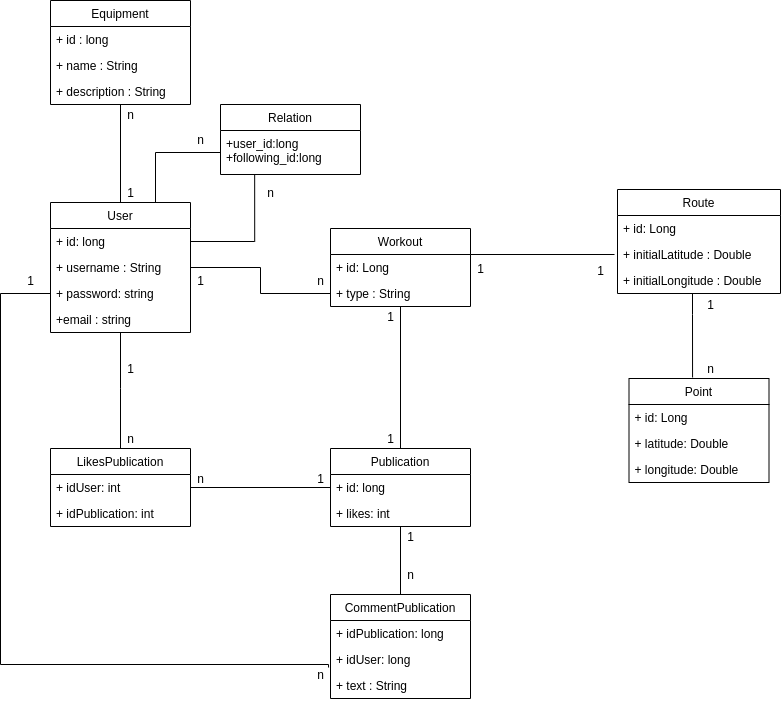

The diagram above was exported from draw.io. Its source (the exported page's mxGraphModel, read from the mxfile embedded in the PNG):
<mxGraphModel dx="1182" dy="803" grid="1" gridSize="10" guides="1" tooltips="1" connect="1" arrows="1" fold="1" page="1" pageScale="1" pageWidth="827" pageHeight="1169" math="0" shadow="0">
  <root>
    <mxCell id="0" />
    <mxCell id="1" parent="0" />
    <mxCell id="6D3EX2Vc1-sj8OyrU07A-2" style="edgeStyle=orthogonalEdgeStyle;rounded=0;orthogonalLoop=1;jettySize=auto;html=1;entryX=-0.014;entryY=-0.192;entryDx=0;entryDy=0;entryPerimeter=0;endArrow=none;endFill=0;exitX=0;exitY=0.5;exitDx=0;exitDy=0;" parent="1" source="k4Wf5ry7vVUf4ErcvniS-4" target="k4Wf5ry7vVUf4ErcvniS-25" edge="1">
      <mxGeometry relative="1" as="geometry">
        <Array as="points">
          <mxPoint x="70" y="349" />
          <mxPoint x="70" y="720" />
          <mxPoint x="398" y="720" />
        </Array>
        <mxPoint x="110" y="340" as="sourcePoint" />
      </mxGeometry>
    </mxCell>
    <mxCell id="k4Wf5ry7vVUf4ErcvniS-1" value="User" style="swimlane;fontStyle=0;childLayout=stackLayout;horizontal=1;startSize=26;fillColor=none;horizontalStack=0;resizeParent=1;resizeParentMax=0;resizeLast=0;collapsible=1;marginBottom=0;" parent="1" vertex="1">
      <mxGeometry x="120" y="258" width="140" height="130" as="geometry" />
    </mxCell>
    <mxCell id="k4Wf5ry7vVUf4ErcvniS-2" value="+ id: long" style="text;strokeColor=none;fillColor=none;align=left;verticalAlign=top;spacingLeft=4;spacingRight=4;overflow=hidden;rotatable=0;points=[[0,0.5],[1,0.5]];portConstraint=eastwest;" parent="k4Wf5ry7vVUf4ErcvniS-1" vertex="1">
      <mxGeometry y="26" width="140" height="26" as="geometry" />
    </mxCell>
    <mxCell id="k4Wf5ry7vVUf4ErcvniS-3" value="+ username : String" style="text;strokeColor=none;fillColor=none;align=left;verticalAlign=top;spacingLeft=4;spacingRight=4;overflow=hidden;rotatable=0;points=[[0,0.5],[1,0.5]];portConstraint=eastwest;" parent="k4Wf5ry7vVUf4ErcvniS-1" vertex="1">
      <mxGeometry y="52" width="140" height="26" as="geometry" />
    </mxCell>
    <mxCell id="k4Wf5ry7vVUf4ErcvniS-4" value="+ password: string" style="text;strokeColor=none;fillColor=none;align=left;verticalAlign=top;spacingLeft=4;spacingRight=4;overflow=hidden;rotatable=0;points=[[0,0.5],[1,0.5]];portConstraint=eastwest;" parent="k4Wf5ry7vVUf4ErcvniS-1" vertex="1">
      <mxGeometry y="78" width="140" height="26" as="geometry" />
    </mxCell>
    <mxCell id="k4Wf5ry7vVUf4ErcvniS-5" value="+email : string" style="text;strokeColor=none;fillColor=none;align=left;verticalAlign=top;spacingLeft=4;spacingRight=4;overflow=hidden;rotatable=0;points=[[0,0.5],[1,0.5]];portConstraint=eastwest;" parent="k4Wf5ry7vVUf4ErcvniS-1" vertex="1">
      <mxGeometry y="104" width="140" height="26" as="geometry" />
    </mxCell>
    <mxCell id="k4Wf5ry7vVUf4ErcvniS-35" style="edgeStyle=orthogonalEdgeStyle;rounded=0;orthogonalLoop=1;jettySize=auto;html=1;endArrow=none;endFill=0;" parent="1" source="OJB3WFQVJ_5t-f8unksu-1" edge="1">
      <mxGeometry relative="1" as="geometry">
        <Array as="points">
          <mxPoint x="684" y="310" />
        </Array>
        <mxPoint x="684" y="310" as="targetPoint" />
      </mxGeometry>
    </mxCell>
    <mxCell id="k4Wf5ry7vVUf4ErcvniS-39" style="edgeStyle=orthogonalEdgeStyle;rounded=0;orthogonalLoop=1;jettySize=auto;html=1;entryX=0.5;entryY=0;entryDx=0;entryDy=0;endArrow=none;endFill=0;" parent="1" source="OJB3WFQVJ_5t-f8unksu-1" target="k4Wf5ry7vVUf4ErcvniS-11" edge="1">
      <mxGeometry relative="1" as="geometry" />
    </mxCell>
    <mxCell id="OJB3WFQVJ_5t-f8unksu-1" value="Workout" style="swimlane;fontStyle=0;childLayout=stackLayout;horizontal=1;startSize=26;fillColor=none;horizontalStack=0;resizeParent=1;resizeParentMax=0;resizeLast=0;collapsible=1;marginBottom=0;" parent="1" vertex="1">
      <mxGeometry x="400" y="284" width="140" height="78" as="geometry" />
    </mxCell>
    <mxCell id="RUignnQyZ5cGS03uw99R-1" value="+ id: Long" style="text;strokeColor=none;fillColor=none;align=left;verticalAlign=top;spacingLeft=4;spacingRight=4;overflow=hidden;rotatable=0;points=[[0,0.5],[1,0.5]];portConstraint=eastwest;" parent="OJB3WFQVJ_5t-f8unksu-1" vertex="1">
      <mxGeometry y="26" width="140" height="26" as="geometry" />
    </mxCell>
    <mxCell id="k4Wf5ry7vVUf4ErcvniS-19" value="+ type : String" style="text;strokeColor=none;fillColor=none;align=left;verticalAlign=top;spacingLeft=4;spacingRight=4;overflow=hidden;rotatable=0;points=[[0,0.5],[1,0.5]];portConstraint=eastwest;" parent="OJB3WFQVJ_5t-f8unksu-1" vertex="1">
      <mxGeometry y="52" width="140" height="26" as="geometry" />
    </mxCell>
    <mxCell id="k4Wf5ry7vVUf4ErcvniS-6" value="Route" style="swimlane;fontStyle=0;childLayout=stackLayout;horizontal=1;startSize=26;fillColor=none;horizontalStack=0;resizeParent=1;resizeParentMax=0;resizeLast=0;collapsible=1;marginBottom=0;" parent="1" vertex="1">
      <mxGeometry x="687" y="245" width="163" height="104" as="geometry" />
    </mxCell>
    <mxCell id="RUignnQyZ5cGS03uw99R-2" value="+ id: Long" style="text;strokeColor=none;fillColor=none;align=left;verticalAlign=top;spacingLeft=4;spacingRight=4;overflow=hidden;rotatable=0;points=[[0,0.5],[1,0.5]];portConstraint=eastwest;" parent="k4Wf5ry7vVUf4ErcvniS-6" vertex="1">
      <mxGeometry y="26" width="163" height="26" as="geometry" />
    </mxCell>
    <mxCell id="k4Wf5ry7vVUf4ErcvniS-31" value="+ initialLatitude : Double" style="text;strokeColor=none;fillColor=none;align=left;verticalAlign=top;spacingLeft=4;spacingRight=4;overflow=hidden;rotatable=0;points=[[0,0.5],[1,0.5]];portConstraint=eastwest;" parent="k4Wf5ry7vVUf4ErcvniS-6" vertex="1">
      <mxGeometry y="52" width="163" height="26" as="geometry" />
    </mxCell>
    <mxCell id="k4Wf5ry7vVUf4ErcvniS-32" value="+ initialLongitude : Double&#10;" style="text;strokeColor=none;fillColor=none;align=left;verticalAlign=top;spacingLeft=4;spacingRight=4;overflow=hidden;rotatable=0;points=[[0,0.5],[1,0.5]];portConstraint=eastwest;" parent="k4Wf5ry7vVUf4ErcvniS-6" vertex="1">
      <mxGeometry y="78" width="163" height="26" as="geometry" />
    </mxCell>
    <mxCell id="k4Wf5ry7vVUf4ErcvniS-40" style="edgeStyle=orthogonalEdgeStyle;rounded=0;orthogonalLoop=1;jettySize=auto;html=1;entryX=0.5;entryY=0;entryDx=0;entryDy=0;endArrow=none;endFill=0;" parent="1" source="k4Wf5ry7vVUf4ErcvniS-11" target="k4Wf5ry7vVUf4ErcvniS-22" edge="1">
      <mxGeometry relative="1" as="geometry" />
    </mxCell>
    <mxCell id="k4Wf5ry7vVUf4ErcvniS-69" style="edgeStyle=orthogonalEdgeStyle;rounded=0;orthogonalLoop=1;jettySize=auto;html=1;entryX=1;entryY=0.5;entryDx=0;entryDy=0;endArrow=none;endFill=0;" parent="1" source="k4Wf5ry7vVUf4ErcvniS-11" target="k4Wf5ry7vVUf4ErcvniS-64" edge="1">
      <mxGeometry relative="1" as="geometry" />
    </mxCell>
    <mxCell id="k4Wf5ry7vVUf4ErcvniS-11" value="Publication" style="swimlane;fontStyle=0;childLayout=stackLayout;horizontal=1;startSize=26;fillColor=none;horizontalStack=0;resizeParent=1;resizeParentMax=0;resizeLast=0;collapsible=1;marginBottom=0;" parent="1" vertex="1">
      <mxGeometry x="400" y="504" width="140" height="78" as="geometry" />
    </mxCell>
    <mxCell id="k4Wf5ry7vVUf4ErcvniS-24" value="+ id: long" style="text;strokeColor=none;fillColor=none;align=left;verticalAlign=top;spacingLeft=4;spacingRight=4;overflow=hidden;rotatable=0;points=[[0,0.5],[1,0.5]];portConstraint=eastwest;" parent="k4Wf5ry7vVUf4ErcvniS-11" vertex="1">
      <mxGeometry y="26" width="140" height="26" as="geometry" />
    </mxCell>
    <mxCell id="OJB3WFQVJ_5t-f8unksu-2" value="+ likes: int" style="text;strokeColor=none;fillColor=none;align=left;verticalAlign=top;spacingLeft=4;spacingRight=4;overflow=hidden;rotatable=0;points=[[0,0.5],[1,0.5]];portConstraint=eastwest;" parent="k4Wf5ry7vVUf4ErcvniS-11" vertex="1">
      <mxGeometry y="52" width="140" height="26" as="geometry" />
    </mxCell>
    <mxCell id="k4Wf5ry7vVUf4ErcvniS-22" value="CommentPublication" style="swimlane;fontStyle=0;childLayout=stackLayout;horizontal=1;startSize=26;fillColor=none;horizontalStack=0;resizeParent=1;resizeParentMax=0;resizeLast=0;collapsible=1;marginBottom=0;" parent="1" vertex="1">
      <mxGeometry x="400" y="650" width="140" height="104" as="geometry" />
    </mxCell>
    <mxCell id="k4Wf5ry7vVUf4ErcvniS-23" value="+ idPublication: long" style="text;strokeColor=none;fillColor=none;align=left;verticalAlign=top;spacingLeft=4;spacingRight=4;overflow=hidden;rotatable=0;points=[[0,0.5],[1,0.5]];portConstraint=eastwest;" parent="k4Wf5ry7vVUf4ErcvniS-22" vertex="1">
      <mxGeometry y="26" width="140" height="26" as="geometry" />
    </mxCell>
    <mxCell id="6D3EX2Vc1-sj8OyrU07A-6" value="+ idUser: long" style="text;strokeColor=none;fillColor=none;align=left;verticalAlign=top;spacingLeft=4;spacingRight=4;overflow=hidden;rotatable=0;points=[[0,0.5],[1,0.5]];portConstraint=eastwest;" parent="k4Wf5ry7vVUf4ErcvniS-22" vertex="1">
      <mxGeometry y="52" width="140" height="26" as="geometry" />
    </mxCell>
    <mxCell id="k4Wf5ry7vVUf4ErcvniS-25" value="+ text : String" style="text;strokeColor=none;fillColor=none;align=left;verticalAlign=top;spacingLeft=4;spacingRight=4;overflow=hidden;rotatable=0;points=[[0,0.5],[1,0.5]];portConstraint=eastwest;" parent="k4Wf5ry7vVUf4ErcvniS-22" vertex="1">
      <mxGeometry y="78" width="140" height="26" as="geometry" />
    </mxCell>
    <mxCell id="k4Wf5ry7vVUf4ErcvniS-28" value="Point" style="swimlane;fontStyle=0;childLayout=stackLayout;horizontal=1;startSize=26;fillColor=none;horizontalStack=0;resizeParent=1;resizeParentMax=0;resizeLast=0;collapsible=1;marginBottom=0;" parent="1" vertex="1">
      <mxGeometry x="698.5" y="434" width="140" height="104" as="geometry" />
    </mxCell>
    <mxCell id="RUignnQyZ5cGS03uw99R-3" value="+ id: Long" style="text;strokeColor=none;fillColor=none;align=left;verticalAlign=top;spacingLeft=4;spacingRight=4;overflow=hidden;rotatable=0;points=[[0,0.5],[1,0.5]];portConstraint=eastwest;" parent="k4Wf5ry7vVUf4ErcvniS-28" vertex="1">
      <mxGeometry y="26" width="140" height="26" as="geometry" />
    </mxCell>
    <mxCell id="4OMMb5mjQLiE-FxvbY7I-1" value="+ latitude: Double" style="text;strokeColor=none;fillColor=none;align=left;verticalAlign=top;spacingLeft=4;spacingRight=4;overflow=hidden;rotatable=0;points=[[0,0.5],[1,0.5]];portConstraint=eastwest;" parent="k4Wf5ry7vVUf4ErcvniS-28" vertex="1">
      <mxGeometry y="52" width="140" height="26" as="geometry" />
    </mxCell>
    <mxCell id="k4Wf5ry7vVUf4ErcvniS-75" value="+ longitude: Double" style="text;strokeColor=none;fillColor=none;align=left;verticalAlign=top;spacingLeft=4;spacingRight=4;overflow=hidden;rotatable=0;points=[[0,0.5],[1,0.5]];portConstraint=eastwest;" parent="k4Wf5ry7vVUf4ErcvniS-28" vertex="1">
      <mxGeometry y="78" width="140" height="26" as="geometry" />
    </mxCell>
    <mxCell id="k4Wf5ry7vVUf4ErcvniS-34" style="edgeStyle=orthogonalEdgeStyle;rounded=0;orthogonalLoop=1;jettySize=auto;html=1;entryX=0;entryY=0.5;entryDx=0;entryDy=0;endArrow=none;endFill=0;" parent="1" source="k4Wf5ry7vVUf4ErcvniS-3" target="k4Wf5ry7vVUf4ErcvniS-19" edge="1">
      <mxGeometry relative="1" as="geometry" />
    </mxCell>
    <mxCell id="k4Wf5ry7vVUf4ErcvniS-41" value="n" style="text;html=1;align=center;verticalAlign=middle;resizable=0;points=[];autosize=1;" parent="1" vertex="1">
      <mxGeometry x="380" y="326" width="20" height="20" as="geometry" />
    </mxCell>
    <mxCell id="k4Wf5ry7vVUf4ErcvniS-42" value="1" style="text;html=1;align=center;verticalAlign=middle;resizable=0;points=[];autosize=1;" parent="1" vertex="1">
      <mxGeometry x="260" y="326" width="20" height="20" as="geometry" />
    </mxCell>
    <mxCell id="k4Wf5ry7vVUf4ErcvniS-45" value="1" style="text;html=1;align=center;verticalAlign=middle;resizable=0;points=[];autosize=1;" parent="1" vertex="1">
      <mxGeometry x="190" y="414" width="20" height="20" as="geometry" />
    </mxCell>
    <mxCell id="k4Wf5ry7vVUf4ErcvniS-47" value="1" style="text;html=1;align=center;verticalAlign=middle;resizable=0;points=[];autosize=1;" parent="1" vertex="1">
      <mxGeometry x="450" y="362" width="20" height="20" as="geometry" />
    </mxCell>
    <mxCell id="k4Wf5ry7vVUf4ErcvniS-48" value="1" style="text;html=1;align=center;verticalAlign=middle;resizable=0;points=[];autosize=1;" parent="1" vertex="1">
      <mxGeometry x="450" y="484" width="20" height="20" as="geometry" />
    </mxCell>
    <mxCell id="k4Wf5ry7vVUf4ErcvniS-49" value="1" style="text;html=1;align=center;verticalAlign=middle;resizable=0;points=[];autosize=1;" parent="1" vertex="1">
      <mxGeometry x="660" y="316" width="20" height="20" as="geometry" />
    </mxCell>
    <mxCell id="k4Wf5ry7vVUf4ErcvniS-50" value="1" style="text;html=1;align=center;verticalAlign=middle;resizable=0;points=[];autosize=1;" parent="1" vertex="1">
      <mxGeometry x="540" y="314" width="20" height="20" as="geometry" />
    </mxCell>
    <mxCell id="k4Wf5ry7vVUf4ErcvniS-52" value="1" style="text;html=1;align=center;verticalAlign=middle;resizable=0;points=[];autosize=1;" parent="1" vertex="1">
      <mxGeometry x="770" y="350" width="20" height="20" as="geometry" />
    </mxCell>
    <mxCell id="k4Wf5ry7vVUf4ErcvniS-53" value="1" style="text;html=1;align=center;verticalAlign=middle;resizable=0;points=[];autosize=1;" parent="1" vertex="1">
      <mxGeometry x="470" y="582" width="20" height="20" as="geometry" />
    </mxCell>
    <mxCell id="k4Wf5ry7vVUf4ErcvniS-54" value="n" style="text;html=1;align=center;verticalAlign=middle;resizable=0;points=[];autosize=1;" parent="1" vertex="1">
      <mxGeometry x="470" y="620" width="20" height="20" as="geometry" />
    </mxCell>
    <mxCell id="k4Wf5ry7vVUf4ErcvniS-67" style="edgeStyle=orthogonalEdgeStyle;rounded=0;orthogonalLoop=1;jettySize=auto;html=1;endArrow=none;endFill=0;" parent="1" source="k4Wf5ry7vVUf4ErcvniS-63" target="k4Wf5ry7vVUf4ErcvniS-5" edge="1">
      <mxGeometry relative="1" as="geometry">
        <Array as="points">
          <mxPoint x="190" y="444" />
          <mxPoint x="190" y="444" />
        </Array>
      </mxGeometry>
    </mxCell>
    <mxCell id="k4Wf5ry7vVUf4ErcvniS-63" value="LikesPublication" style="swimlane;fontStyle=0;childLayout=stackLayout;horizontal=1;startSize=26;fillColor=none;horizontalStack=0;resizeParent=1;resizeParentMax=0;resizeLast=0;collapsible=1;marginBottom=0;" parent="1" vertex="1">
      <mxGeometry x="120" y="504" width="140" height="78" as="geometry" />
    </mxCell>
    <mxCell id="k4Wf5ry7vVUf4ErcvniS-64" value="+ idUser: int" style="text;strokeColor=none;fillColor=none;align=left;verticalAlign=top;spacingLeft=4;spacingRight=4;overflow=hidden;rotatable=0;points=[[0,0.5],[1,0.5]];portConstraint=eastwest;" parent="k4Wf5ry7vVUf4ErcvniS-63" vertex="1">
      <mxGeometry y="26" width="140" height="26" as="geometry" />
    </mxCell>
    <mxCell id="k4Wf5ry7vVUf4ErcvniS-65" value="+ idPublication: int" style="text;strokeColor=none;fillColor=none;align=left;verticalAlign=top;spacingLeft=4;spacingRight=4;overflow=hidden;rotatable=0;points=[[0,0.5],[1,0.5]];portConstraint=eastwest;" parent="k4Wf5ry7vVUf4ErcvniS-63" vertex="1">
      <mxGeometry y="52" width="140" height="26" as="geometry" />
    </mxCell>
    <mxCell id="k4Wf5ry7vVUf4ErcvniS-68" value="1" style="text;html=1;align=center;verticalAlign=middle;resizable=0;points=[];autosize=1;" parent="1" vertex="1">
      <mxGeometry x="380" y="524" width="20" height="20" as="geometry" />
    </mxCell>
    <mxCell id="k4Wf5ry7vVUf4ErcvniS-70" value="n" style="text;html=1;align=center;verticalAlign=middle;resizable=0;points=[];autosize=1;" parent="1" vertex="1">
      <mxGeometry x="260" y="524" width="20" height="20" as="geometry" />
    </mxCell>
    <mxCell id="k4Wf5ry7vVUf4ErcvniS-72" value="n" style="text;html=1;align=center;verticalAlign=middle;resizable=0;points=[];autosize=1;" parent="1" vertex="1">
      <mxGeometry x="190" y="484" width="20" height="20" as="geometry" />
    </mxCell>
    <mxCell id="6D3EX2Vc1-sj8OyrU07A-4" value="n" style="text;html=1;align=center;verticalAlign=middle;resizable=0;points=[];autosize=1;" parent="1" vertex="1">
      <mxGeometry x="380" y="720" width="20" height="20" as="geometry" />
    </mxCell>
    <mxCell id="6D3EX2Vc1-sj8OyrU07A-5" value="1" style="text;html=1;align=center;verticalAlign=middle;resizable=0;points=[];autosize=1;" parent="1" vertex="1">
      <mxGeometry x="90" y="326" width="20" height="20" as="geometry" />
    </mxCell>
    <mxCell id="6D3EX2Vc1-sj8OyrU07A-26" style="edgeStyle=orthogonalEdgeStyle;rounded=0;orthogonalLoop=1;jettySize=auto;html=1;entryX=0.5;entryY=0;entryDx=0;entryDy=0;endArrow=none;endFill=0;" parent="1" source="6D3EX2Vc1-sj8OyrU07A-21" target="k4Wf5ry7vVUf4ErcvniS-1" edge="1">
      <mxGeometry relative="1" as="geometry" />
    </mxCell>
    <mxCell id="6D3EX2Vc1-sj8OyrU07A-21" value="Equipment" style="swimlane;fontStyle=0;childLayout=stackLayout;horizontal=1;startSize=26;fillColor=none;horizontalStack=0;resizeParent=1;resizeParentMax=0;resizeLast=0;collapsible=1;marginBottom=0;" parent="1" vertex="1">
      <mxGeometry x="120" y="56" width="140" height="104" as="geometry" />
    </mxCell>
    <mxCell id="6D3EX2Vc1-sj8OyrU07A-22" value="+ id : long" style="text;strokeColor=none;fillColor=none;align=left;verticalAlign=top;spacingLeft=4;spacingRight=4;overflow=hidden;rotatable=0;points=[[0,0.5],[1,0.5]];portConstraint=eastwest;" parent="6D3EX2Vc1-sj8OyrU07A-21" vertex="1">
      <mxGeometry y="26" width="140" height="26" as="geometry" />
    </mxCell>
    <mxCell id="6D3EX2Vc1-sj8OyrU07A-23" value="+ name : String" style="text;strokeColor=none;fillColor=none;align=left;verticalAlign=top;spacingLeft=4;spacingRight=4;overflow=hidden;rotatable=0;points=[[0,0.5],[1,0.5]];portConstraint=eastwest;" parent="6D3EX2Vc1-sj8OyrU07A-21" vertex="1">
      <mxGeometry y="52" width="140" height="26" as="geometry" />
    </mxCell>
    <mxCell id="6D3EX2Vc1-sj8OyrU07A-24" value="+ description : String" style="text;strokeColor=none;fillColor=none;align=left;verticalAlign=top;spacingLeft=4;spacingRight=4;overflow=hidden;rotatable=0;points=[[0,0.5],[1,0.5]];portConstraint=eastwest;" parent="6D3EX2Vc1-sj8OyrU07A-21" vertex="1">
      <mxGeometry y="78" width="140" height="26" as="geometry" />
    </mxCell>
    <mxCell id="6D3EX2Vc1-sj8OyrU07A-27" value="n" style="text;html=1;align=center;verticalAlign=middle;resizable=0;points=[];autosize=1;" parent="1" vertex="1">
      <mxGeometry x="190" y="160" width="20" height="20" as="geometry" />
    </mxCell>
    <mxCell id="6D3EX2Vc1-sj8OyrU07A-28" value="1" style="text;html=1;align=center;verticalAlign=middle;resizable=0;points=[];autosize=1;" parent="1" vertex="1">
      <mxGeometry x="190" y="238" width="20" height="20" as="geometry" />
    </mxCell>
    <mxCell id="4OMMb5mjQLiE-FxvbY7I-3" value="n" style="text;html=1;align=center;verticalAlign=middle;resizable=0;points=[];autosize=1;" parent="1" vertex="1">
      <mxGeometry x="770" y="414" width="20" height="20" as="geometry" />
    </mxCell>
    <mxCell id="RUignnQyZ5cGS03uw99R-4" style="edgeStyle=orthogonalEdgeStyle;rounded=0;orthogonalLoop=1;jettySize=auto;html=1;endArrow=none;endFill=0;entryX=0.454;entryY=-0.01;entryDx=0;entryDy=0;entryPerimeter=0;" parent="1" source="k4Wf5ry7vVUf4ErcvniS-32" target="k4Wf5ry7vVUf4ErcvniS-28" edge="1">
      <mxGeometry relative="1" as="geometry">
        <Array as="points">
          <mxPoint x="762" y="370" />
          <mxPoint x="762" y="370" />
        </Array>
        <mxPoint x="838.5" y="410" as="targetPoint" />
        <mxPoint x="694.5" y="410" as="sourcePoint" />
      </mxGeometry>
    </mxCell>
    <mxCell id="fLu2NPHGgIapT7feWg03-1" value="Relation" style="swimlane;fontStyle=0;childLayout=stackLayout;horizontal=1;startSize=26;fillColor=none;horizontalStack=0;resizeParent=1;resizeParentMax=0;resizeLast=0;collapsible=1;marginBottom=0;" vertex="1" parent="1">
      <mxGeometry x="290" y="160" width="140" height="70" as="geometry" />
    </mxCell>
    <mxCell id="fLu2NPHGgIapT7feWg03-2" value="+user_id:long&#10;+following_id:long" style="text;strokeColor=none;fillColor=none;align=left;verticalAlign=top;spacingLeft=4;spacingRight=4;overflow=hidden;rotatable=0;points=[[0,0.5],[1,0.5]];portConstraint=eastwest;" vertex="1" parent="fLu2NPHGgIapT7feWg03-1">
      <mxGeometry y="26" width="140" height="44" as="geometry" />
    </mxCell>
    <mxCell id="fLu2NPHGgIapT7feWg03-6" style="edgeStyle=orthogonalEdgeStyle;rounded=0;orthogonalLoop=1;jettySize=auto;html=1;exitX=0;exitY=0.5;exitDx=0;exitDy=0;entryX=0.75;entryY=0;entryDx=0;entryDy=0;endArrow=none;endFill=0;" edge="1" parent="1" source="fLu2NPHGgIapT7feWg03-2" target="k4Wf5ry7vVUf4ErcvniS-1">
      <mxGeometry relative="1" as="geometry" />
    </mxCell>
    <mxCell id="fLu2NPHGgIapT7feWg03-10" style="edgeStyle=orthogonalEdgeStyle;rounded=0;orthogonalLoop=1;jettySize=auto;html=1;exitX=1;exitY=0.5;exitDx=0;exitDy=0;entryX=0.244;entryY=1.004;entryDx=0;entryDy=0;entryPerimeter=0;endArrow=none;endFill=0;" edge="1" parent="1" source="k4Wf5ry7vVUf4ErcvniS-2" target="fLu2NPHGgIapT7feWg03-2">
      <mxGeometry relative="1" as="geometry" />
    </mxCell>
    <mxCell id="fLu2NPHGgIapT7feWg03-11" value="n" style="text;html=1;align=center;verticalAlign=middle;resizable=0;points=[];autosize=1;" vertex="1" parent="1">
      <mxGeometry x="260" y="185" width="20" height="20" as="geometry" />
    </mxCell>
    <mxCell id="fLu2NPHGgIapT7feWg03-12" value="n" style="text;html=1;align=center;verticalAlign=middle;resizable=0;points=[];autosize=1;" vertex="1" parent="1">
      <mxGeometry x="330" y="238" width="20" height="20" as="geometry" />
    </mxCell>
  </root>
</mxGraphModel>